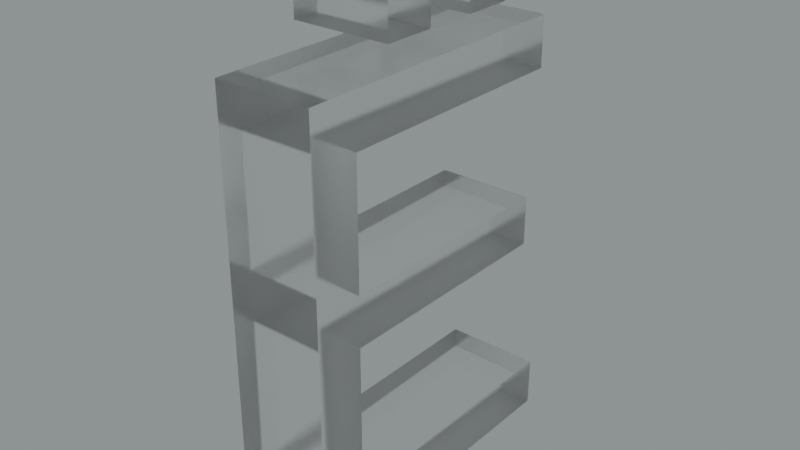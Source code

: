 # Source: blend.blend  (saved by Blender 3.5.10; exported with 4.5.12 LTS)
import bpy
from mathutils import Matrix  # noqa: F401  (used for matrix-valued properties, if any)

bpy.ops.wm.read_factory_settings(use_empty=True)
scene = bpy.context.scene
scene.name = 'Scene'

# ---- collections
col_collection = bpy.data.collections.new('Collection'); scene.collection.children.link(col_collection)

# ---- images (referenced by path relative to the original .blend; pixels are not part of the script)
import os
ASSET_DIR = os.environ.get("B2B_ASSET_DIR", "")  # directory of the original .blend (textures are referenced by path, not embedded)
HERE = os.path.dirname(os.path.abspath(__file__))  # packed textures are extracted next to this script under _unpacked/

def load_image(name, relpath, width, height, colorspace="sRGB"):
    """Load a texture the original file referenced (path relative to the .blend, or extracted next to this script)."""
    p = next((c for c in (os.path.join(HERE, relpath), os.path.join(ASSET_DIR, relpath)) if relpath and os.path.exists(c)), "")
    if p:
        img = bpy.data.images.load(p, check_existing=True)
        img.name = name
    else:  # same state as the original file: an image datablock whose file is absent (Cycles renders it pink)
        img = bpy.data.images.new(name, width, height)
        img.source = "FILE"
        img.filepath = "//" + (relpath or name)
    img.colorspace_settings.name = colorspace
    return img
img_satara_night_4k_hdr = load_image('satara_night_4k.hdr', 'satara_night_4k.hdr', 1024, 1024, 'Linear Rec.709')

# ---- materials (node trees are filled in below, after node groups)
mat_material_006 = bpy.data.materials.new('Material.006')

# ---- material node trees
mat_material_006.use_nodes = True; mat_material_006.node_tree.nodes.clear()
_N = mat_material_006.node_tree.nodes; _L = mat_material_006.node_tree.links
n0 = _N.new('ShaderNodeMixShader'); n0.name = 'Mix Shader'; n0.location = (526, 202)
n1 = _N.new('ShaderNodeOutputMaterial'); n1.name = 'Material Output.001'; n1.location = (703, 228)
n2 = _N.new('ShaderNodeLayerWeight'); n2.name = 'Layer Weight'; n2.location = (356, 256)
n2.inputs[0].default_value = 0.1
n3 = _N.new('ShaderNodeBsdfAnisotropic'); n3.name = 'Glossy BSDF'; n3.location = (190, 45)
n3.width = 280
n3.distribution = 'GGX'
n3.inputs[1].default_value = 0.6
n4 = _N.new('ShaderNodeBsdfGlass'); n4.name = 'Glass BSDF'; n4.location = (17, 157)
n4.distribution = 'BECKMANN'
n4.inputs[1].default_value = 0.2
_L.new(n3.outputs[0], n0.inputs[2])
_L.new(n2.outputs[0], n0.inputs[0])
_L.new(n4.outputs[0], n0.inputs[1])
_L.new(n0.outputs[0], n1.inputs[0])
n1.is_active_output = True

# ---- world
world_world = bpy.data.worlds.new('World'); scene.world = world_world
world_world.use_nodes = True; world_world.node_tree.nodes.clear()
_N = world_world.node_tree.nodes; _L = world_world.node_tree.links
n0 = _N.new('ShaderNodeBackground'); n0.name = 'Background.001'; n0.location = (26, -164)
n1 = _N.new('ShaderNodeBackground'); n1.name = 'Background'; n1.location = (337, 91)
n1.inputs[0].default_value = (0.05088, 0.05088, 0.05088, 1.0)
n2 = _N.new('ShaderNodeOutputWorld'); n2.name = 'World Output'; n2.location = (512, 287)
n3 = _N.new('ShaderNodeValToRGB'); n3.name = 'ColorRamp'; n3.location = (98, 373)
while len(n3.color_ramp.elements) > 1: n3.color_ramp.elements.remove(n3.color_ramp.elements[-1])
n3.color_ramp.elements[0].position = 0.0; n3.color_ramp.elements[0].color = (0.0, 0.0, 0.0, 1.0)
_e = n3.color_ramp.elements.new(1.0); _e.color = (0.8561, 0.9404, 0.9606, 1.0)
n4 = _N.new('ShaderNodeTexEnvironment'); n4.name = 'Environment Texture'; n4.location = (-269, 312)
n4.image = img_satara_night_4k_hdr
_L.new(n4.outputs[0], n3.inputs[0])
_L.new(n3.outputs[0], n2.inputs[0])
n2.is_active_output = True
world_world.color = (0.05088, 0.05088, 0.05088)
world_world.use_sun_shadow = False
world_world.sun_shadow_jitter_overblur = 0.0

# ---- meshes
me_x = bpy.data.meshes.new('Ё')
me_x.from_pydata([(242.6, 0.0, 0.0), (258.6, 0.0, 0.0), (258.6, 0.0, 5.0), (242.6, 0.0, 5.0), (242.6, 21.76, 0.0), (242.6, 21.76, 5.0), (257.9, 21.76, 5.0), (257.9, 21.76, 0.0), (257.9, 19.2, 0.0), (257.9, 19.2, 5.0), (245.1, 19.2, 0.0), (245.1, 19.2, 5.0), (245.1, 12.8, 0.0), (245.1, 12.8, 5.0), (257.3, 12.8, 0.0), (257.3, 12.8, 5.0), (257.3, 10.24, 0.0), (257.3, 10.24, 5.0), (245.1, 10.24, 0.0), (245.1, 10.24, 5.0), (245.1, 2.56, 5.0), (245.1, 2.56, 0.0), (258.6, 2.56, 5.0), (258.6, 2.56, 0.0), (247.0, 23.04, 0.0), (249.6, 23.04, 0.0), (249.6, 23.04, 5.0), (247.0, 23.04, 5.0), (247.0, 26.24, 0.0), (247.0, 26.24, 5.0), (249.6, 26.24, 0.0), (249.6, 26.24, 5.0), (252.2, 23.04, 0.0), (254.7, 23.04, 0.0), (254.7, 23.04, 5.0), (252.2, 23.04, 5.0), (252.2, 26.24, 0.0), (252.2, 26.24, 5.0), (254.7, 26.24, 0.0), (254.7, 26.24, 5.0)], [], [(0, 1, 2), (0, 2, 3), (4, 0, 3), (4, 3, 5), (6, 4, 5), (7, 4, 6), (8, 7, 6), (8, 6, 9), (10, 8, 9), (10, 9, 11), (12, 10, 11), (12, 11, 13), (14, 12, 13), (14, 13, 15), (16, 14, 15), (16, 15, 17), (18, 16, 17), (18, 17, 19), (20, 18, 19), (21, 18, 20), (22, 21, 20), (23, 21, 22), (1, 23, 22), (1, 22, 2), (21, 0, 18), (0, 21, 1), (1, 21, 23), (10, 12, 4), (18, 0, 4), (12, 18, 4), (16, 18, 14), (18, 12, 14), (8, 10, 7), (10, 4, 7), (19, 3, 20), (2, 20, 3), (22, 20, 2), (5, 13, 11), (5, 3, 19), (5, 19, 13), (15, 19, 17), (15, 13, 19), (6, 11, 9), (6, 5, 11), (24, 25, 26), (24, 26, 27), (28, 24, 27), (28, 27, 29), (30, 28, 29), (30, 29, 31), (25, 30, 31), (25, 31, 26), (25, 24, 28), (25, 28, 30), (29, 27, 26), (31, 29, 26), (32, 33, 34), (32, 34, 35), (36, 32, 35), (36, 35, 37), (38, 36, 37), (38, 37, 39), (33, 38, 39), (33, 39, 34), (33, 32, 36), (33, 36, 38), (37, 35, 34), (39, 37, 34)])
me_x.materials.append(mat_material_006)
me_x.update()

# ---- objects
ob_x = bpy.data.objects.new('Ё', me_x)

# ---- transforms, parenting, visibility, modifiers, constraints
ob_x.location = (0.0, -21.13, 0.0)
ob_x.rotation_euler = (-4.712, 2.22e-16, -4.712)
ob_x.scale = (0.08742, 0.08742, 0.08742)

# ---- collection membership
col_collection.objects.link(ob_x)

# ---- scene / render settings (as saved in the file)
scene.frame_start = 1; scene.frame_end = 250; scene.frame_set(0)
scene.render.engine = 'CYCLES'
scene.render.film_transparent = True
scene.cycles.samples = 16
scene.cycles.sampling_pattern = 'TABULATED_SOBOL'
scene.cycles.use_adaptive_sampling = False
scene.cycles.use_light_tree = False
scene.cycles.film_transparent_glass = True
scene.cycles.film_transparent_roughness = 1.0
scene.eevee.use_raytracing = True
scene.view_settings.view_transform = 'Filmic'
bpy.context.view_layer.update()

# ---- added for rendering (the .blend has no active camera): camera
cam_auto = bpy.data.cameras.new('AutoCamera')
cam_auto.lens = 50.0
cam_auto.sensor_width = 36.0
cam_auto.clip_end = 1000.0
ob_auto_camera = bpy.data.objects.new('AutoCamera', cam_auto)
scene.collection.objects.link(ob_auto_camera)
ob_auto_camera.location = (2.73703, -2.24453, 3.16173)
ob_auto_camera.rotation_euler = (1.09748, -7.21219e-08, 0.694738)
scene.camera = ob_auto_camera
bpy.context.view_layer.update()

